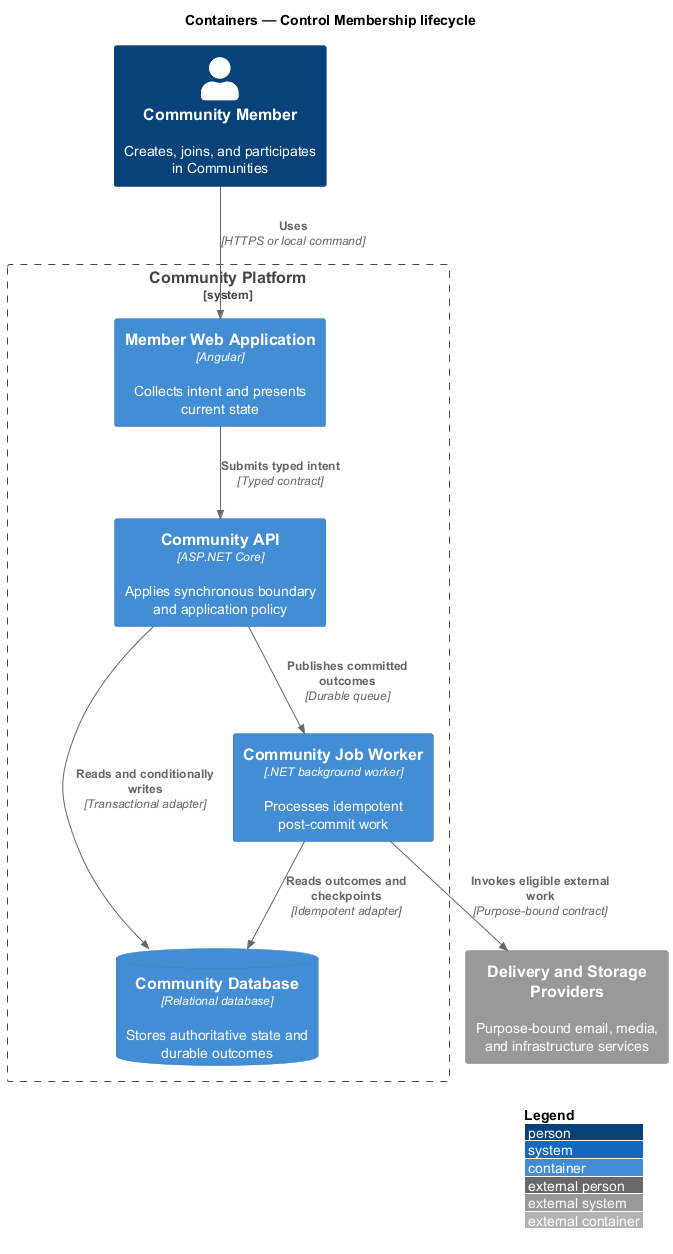

The diagram above was rendered by PlantUML. Its source (embedded in the PNG):
@startuml
!include <C4/C4_Container>
LAYOUT_WITH_LEGEND()
title Containers — Control Membership lifecycle

Person(actor, "Community Member", "Creates, joins, and participates in Communities")
System_Ext(external, "Delivery and Storage Providers", "Purpose-bound email, media, and infrastructure services")
System_Boundary(system, "Community Platform") {
  Container(frontend, "Member Web Application", "Angular", "Collects intent and presents current state")
  Container(backend, "Community API", "ASP.NET Core", "Applies synchronous boundary and application policy")
  Container(worker, "Community Job Worker", ".NET background worker", "Processes idempotent post-commit work")
  ContainerDb(store, "Community Database", "Relational database", "Stores authoritative state and durable outcomes")
}

Rel(actor, frontend, "Uses", "HTTPS or local command")
Rel(frontend, backend, "Submits typed intent", "Typed contract")
Rel(backend, store, "Reads and conditionally writes", "Transactional adapter")
Rel(backend, worker, "Publishes committed outcomes", "Durable queue")
Rel(worker, store, "Reads outcomes and checkpoints", "Idempotent adapter")
Rel(worker, external, "Invokes eligible external work", "Purpose-bound contract")
@enduml